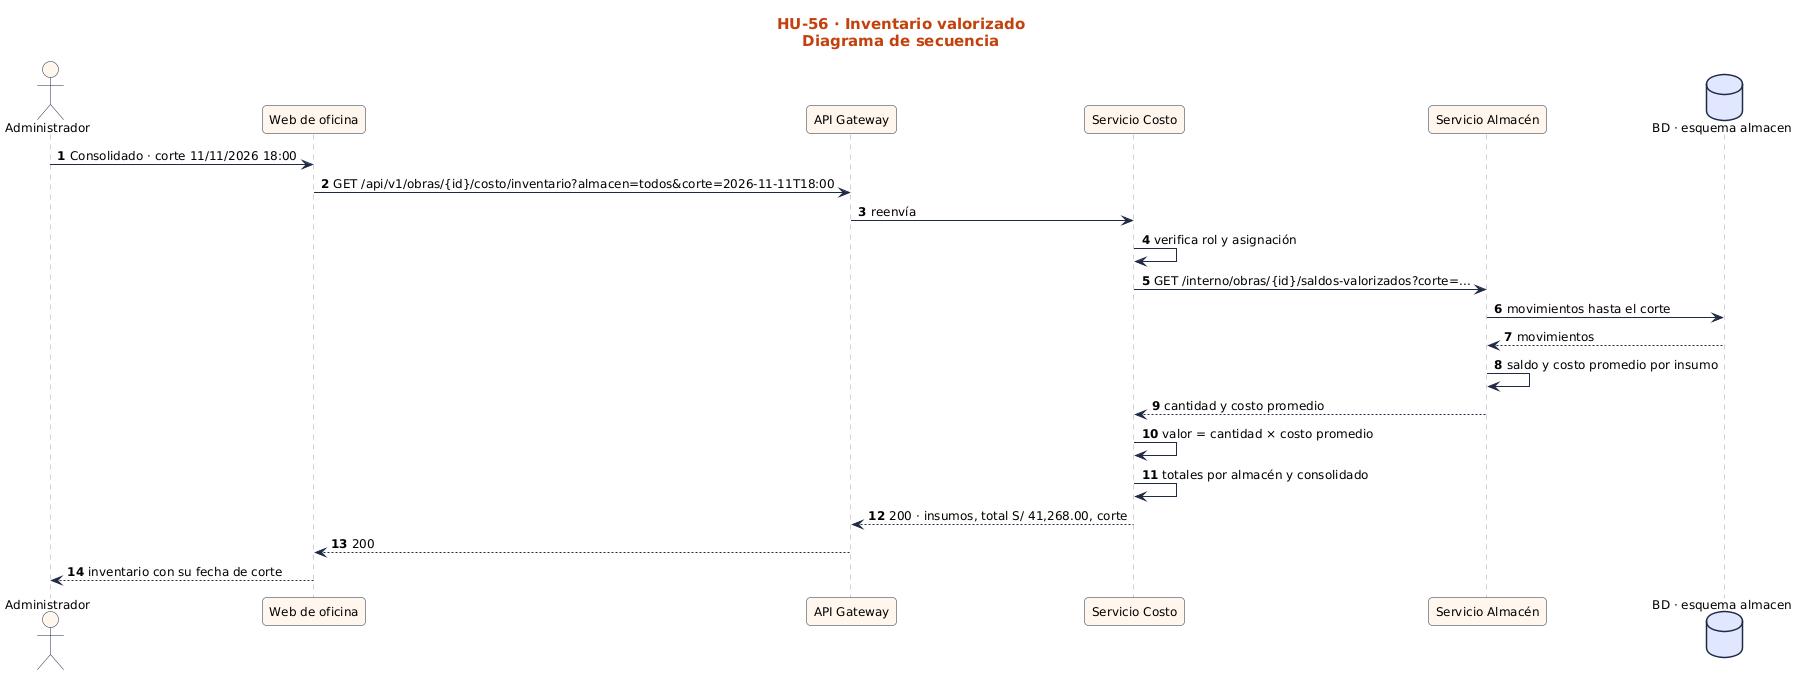

The diagram above was rendered by PlantUML. Its source (embedded in the PNG):
@startuml
!include ../../estilo.iuml
title HU-56 · Inventario valorizado\nDiagrama de secuencia
autonumber
actor "Administrador" as U
participant "Web de oficina" as UI
participant "API Gateway" as GW
participant "Servicio Costo" as SK
participant "Servicio Almacén" as SA
database "BD · esquema almacen" as BD
U -> UI : Consolidado · corte 11/11/2026 18:00
UI -> GW : GET /api/v1/obras/{id}/costo/inventario?almacen=todos&corte=2026-11-11T18:00
GW -> SK : reenvía
SK -> SK : verifica rol y asignación
SK -> SA : GET /interno/obras/{id}/saldos-valorizados?corte=...
SA -> BD : movimientos hasta el corte
BD --> SA : movimientos
SA -> SA : saldo y costo promedio por insumo
SA --> SK : cantidad y costo promedio
SK -> SK : valor = cantidad × costo promedio
SK -> SK : totales por almacén y consolidado
SK --> GW : 200 · insumos, total S/ 41,268.00, corte
GW --> UI : 200
UI --> U : inventario con su fecha de corte
@enduml